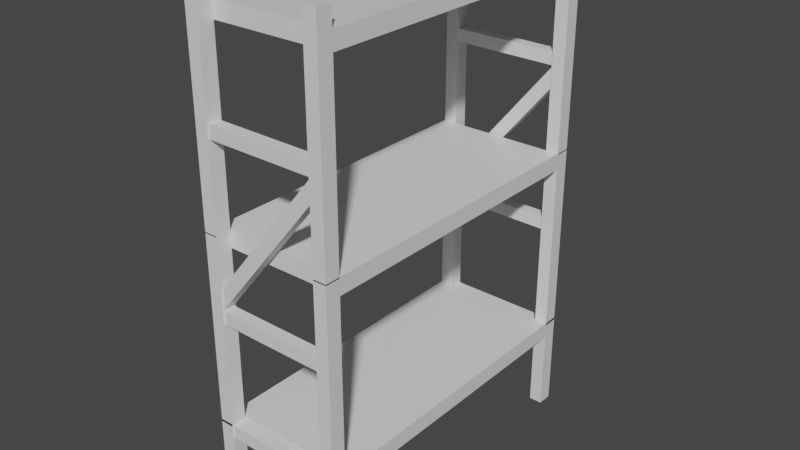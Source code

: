 # Source: Armario.blend  (saved by Blender 3.2.14; exported with 4.5.12 LTS)
import bpy
from mathutils import Matrix  # noqa: F401  (used for matrix-valued properties, if any)

bpy.ops.wm.read_factory_settings(use_empty=True)
scene = bpy.context.scene
scene.name = 'Scene'

# ---- collections
col_collection = bpy.data.collections.new('Collection'); scene.collection.children.link(col_collection)
col_caixa = bpy.data.collections.new('Caixa'); scene.collection.children.link(col_caixa)
col_balde = bpy.data.collections.new('Balde'); scene.collection.children.link(col_balde)

# ---- materials (node trees are filled in below, after node groups)
mat_armario = bpy.data.materials.new('Armario')
mat_armario.alpha_threshold = 0.0
mat_armario.use_transparent_shadow = False
mat_armario.line_color = (0.0, 0.0, 0.0, 1.0)

# ---- material node trees
mat_armario.use_nodes = True; mat_armario.node_tree.nodes.clear()
_N = mat_armario.node_tree.nodes; _L = mat_armario.node_tree.links
n0 = _N.new('ShaderNodeOutputMaterial'); n0.name = 'Material Output'; n0.location = (300, 300)
n1 = _N.new('ShaderNodeBsdfPrincipled'); n1.name = 'Principled BSDF'; n1.location = (10, 300)
n1.distribution = 'GGX'
n1.subsurface_method = 'RANDOM_WALK_SKIN'
n1.inputs[2].default_value = 0.4
n1.inputs[3].default_value = 1.45
n1.inputs[27].default_value = (0.0, 0.0, 0.0, 1.0)
n1.inputs[28].default_value = 1.0
_L.new(n1.outputs[0], n0.inputs[0])
n0.is_active_output = True

# ---- world
world_world = bpy.data.worlds.new('World'); scene.world = world_world
world_world.use_nodes = True; world_world.node_tree.nodes.clear()
_N = world_world.node_tree.nodes; _L = world_world.node_tree.links
n0 = _N.new('ShaderNodeOutputWorld'); n0.name = 'World Output'; n0.location = (300, 300)
n1 = _N.new('ShaderNodeBackground'); n1.name = 'Background'; n1.location = (10, 300)
n1.inputs[0].default_value = (0.05088, 0.05088, 0.05088, 1.0)
_L.new(n1.outputs[0], n0.inputs[0])
n0.is_active_output = True
world_world.color = (0.05088, 0.05088, 0.05088)
world_world.use_sun_shadow = False
world_world.sun_shadow_jitter_overblur = 0.0

# ---- meshes
me_cube = bpy.data.meshes.new('Cube')
me_cube.from_pydata([(11.32, 28.14, -26.85), (11.32, 28.14, -29.64), (-11.31, 28.14, -26.85), (-11.31, 28.14, -29.64), (-11.31, 25.59, -29.64), (11.32, 25.59, -26.85), (-11.31, 25.59, -26.85), (11.32, 25.59, -29.64), (9.089, 28.14, -29.64), (-9.072, 28.14, -29.64), (-9.072, 28.14, -26.85), (9.089, 28.14, -26.85), (9.089, 25.59, -29.64), (-9.072, 25.59, -29.64), (-9.072, 25.59, -26.85), (9.089, 25.59, -26.85), (-9.072, 28.14, -43.47), (-11.31, 28.14, -43.47), (11.32, 25.59, -43.47), (11.32, 28.14, -43.47), (-11.31, 25.59, -43.47), (-9.072, 25.59, -43.47), (9.089, 28.14, -43.47), (9.089, 25.59, -43.47), (11.32, 28.14, 4.78), (11.32, 28.14, 1.99), (-11.31, 28.14, 4.78), (-11.31, 28.14, 1.99), (-11.31, 25.59, 1.99), (11.32, 25.59, 4.78), (-11.31, 25.59, 4.78), (11.32, 25.59, 1.99), (9.089, 28.14, 1.99), (-9.072, 28.14, 1.99), (-9.072, 28.14, 4.78), (9.089, 28.14, 4.78), (9.089, 25.59, 1.99), (-9.072, 25.59, 1.99), (-9.072, 25.59, 4.78), (9.089, 25.59, 4.78), (-9.072, 28.14, -11.83), (-11.31, 28.14, -11.83), (11.32, 25.59, -11.83), (11.32, 28.14, -11.83), (-11.31, 25.59, -11.83), (-9.072, 25.59, -11.83), (9.089, 28.14, -11.83), (9.089, 25.59, -11.83), (11.32, 28.14, 37.33), (11.32, 28.14, 34.54), (-11.31, 28.14, 37.33), (-11.31, 28.14, 34.54), (-11.31, 25.59, 34.54), (11.32, 25.59, 37.33), (-11.31, 25.59, 37.33), (11.32, 25.59, 34.54), (9.089, 28.14, 34.54), (-9.072, 28.14, 34.54), (-9.072, 28.14, 37.33), (9.089, 28.14, 37.33), (9.089, 25.59, 34.54), (-9.072, 25.59, 34.54), (-9.072, 25.59, 37.33), (9.089, 25.59, 37.33), (-9.072, 28.14, 20.72), (-11.31, 28.14, 20.72), (11.32, 25.59, 20.72), (11.32, 28.14, 20.72), (-11.31, 25.59, 20.72), (-9.072, 25.59, 20.72), (9.089, 28.14, 20.72), (9.089, 25.59, 20.72), (-9.072, 28.14, 4.601), (-11.31, 28.14, 4.601), (11.32, 25.59, 4.601), (11.32, 28.14, 4.601), (-11.31, 25.59, 4.601), (-9.072, 25.59, 4.601), (9.089, 28.14, 4.601), (9.089, 25.59, 4.601), (-9.072, 28.14, -27.25), (-11.31, 28.14, -27.25), (11.32, 25.59, -27.25), (11.32, 28.14, -27.25), (-11.31, 25.59, -27.25), (-9.072, 25.59, -27.25), (9.089, 28.14, -27.25), (9.089, 25.59, -27.25), (10.79, 27.9, 17.46), (10.79, 25.94, 17.46), (9.776, 27.9, 19.64), (9.776, 25.94, 19.64), (-9.836, 25.94, -7.976), (-9.836, 27.9, -7.976), (-10.85, 27.9, -5.8), (-10.85, 25.94, -5.8), (-11.31, -4.005e-05, 1.99), (11.32, -4.005e-05, 4.78), (-11.31, -4.005e-05, 4.78), (11.32, -4.005e-05, 1.99), (9.089, -4.005e-05, 4.78), (-9.072, -4.005e-05, 4.78), (-9.072, -4.005e-05, 1.99), (9.089, -4.005e-05, 1.99), (-11.31, -4.005e-05, 34.54), (11.32, -4.005e-05, 37.33), (-11.31, -4.005e-05, 37.33), (11.32, -4.005e-05, 34.54), (9.089, -4.005e-05, 37.33), (-9.072, -4.005e-05, 37.33), (-9.072, -4.005e-05, 34.54), (9.089, -4.005e-05, 34.54), (-11.31, -4.005e-05, -29.64), (11.32, -4.005e-05, -26.85), (-11.31, -4.005e-05, -26.85), (11.32, -4.005e-05, -29.64), (9.089, -4.005e-05, -26.85), (-9.072, -4.005e-05, -26.85), (-9.072, -4.005e-05, -29.64), (9.089, -4.005e-05, -29.64), (10.79, 27.9, 18.88), (10.79, 25.94, 18.88), (9.776, 27.9, 21.05), (9.776, 25.94, 21.05), (-9.836, 25.94, 19.02), (-9.836, 27.9, 19.02), (-10.85, 27.9, 21.2), (-10.85, 25.94, 21.2), (10.79, 27.9, -9.518), (10.79, 25.94, -9.518), (9.776, 27.9, -7.342), (9.776, 25.94, -7.342), (-9.836, 25.94, -9.371), (-9.836, 27.9, -9.371), (-10.85, 27.9, -7.195), (-10.85, 25.94, -7.195), (-11.31, 25.59, 40.42), (-11.31, 28.14, 40.42), (9.089, 28.14, 40.42), (11.32, 28.14, 40.42), (11.32, 25.59, 40.42), (9.089, 25.59, 40.42), (-9.072, 28.14, 40.42), (-9.072, 25.59, 40.42), (10.79, 27.9, -29.54), (10.79, 25.94, -29.54), (9.776, 27.9, -27.36), (9.776, 25.94, -27.36), (-9.836, 25.94, -29.39), (-9.836, 27.9, -29.39), (-10.85, 27.9, -27.22), (-10.85, 25.94, -27.22), (11.32, -28.14, -26.85), (11.32, -28.14, -29.64), (-11.31, -28.14, -26.85), (-11.31, -28.14, -29.64), (-11.31, -25.59, -29.64), (11.32, -25.59, -26.85), (-11.31, -25.59, -26.85), (11.32, -25.59, -29.64), (9.089, -28.14, -29.64), (-9.072, -28.14, -29.64), (-9.072, -28.14, -26.85), (9.089, -28.14, -26.85), (9.089, -25.59, -29.64), (-9.072, -25.59, -29.64), (-9.072, -25.59, -26.85), (9.089, -25.59, -26.85), (-9.072, -28.14, -43.47), (-11.31, -28.14, -43.47), (11.32, -25.59, -43.47), (11.32, -28.14, -43.47), (-11.31, -25.59, -43.47), (-9.072, -25.59, -43.47), (9.089, -28.14, -43.47), (9.089, -25.59, -43.47), (11.32, -28.14, 4.78), (11.32, -28.14, 1.99), (-11.31, -28.14, 4.78), (-11.31, -28.14, 1.99), (-11.31, -25.59, 1.99), (11.32, -25.59, 4.78), (-11.31, -25.59, 4.78), (11.32, -25.59, 1.99), (9.089, -28.14, 1.99), (-9.072, -28.14, 1.99), (-9.072, -28.14, 4.78), (9.089, -28.14, 4.78), (9.089, -25.59, 1.99), (-9.072, -25.59, 1.99), (-9.072, -25.59, 4.78), (9.089, -25.59, 4.78), (-9.072, -28.14, -11.83), (-11.31, -28.14, -11.83), (11.32, -25.59, -11.83), (11.32, -28.14, -11.83), (-11.31, -25.59, -11.83), (-9.072, -25.59, -11.83), (9.089, -28.14, -11.83), (9.089, -25.59, -11.83), (11.32, -28.14, 37.33), (11.32, -28.14, 34.54), (-11.31, -28.14, 37.33), (-11.31, -28.14, 34.54), (-11.31, -25.59, 34.54), (11.32, -25.59, 37.33), (-11.31, -25.59, 37.33), (11.32, -25.59, 34.54), (9.089, -28.14, 34.54), (-9.072, -28.14, 34.54), (-9.072, -28.14, 37.33), (9.089, -28.14, 37.33), (9.089, -25.59, 34.54), (-9.072, -25.59, 34.54), (-9.072, -25.59, 37.33), (9.089, -25.59, 37.33), (-9.072, -28.14, 20.72), (-11.31, -28.14, 20.72), (11.32, -25.59, 20.72), (11.32, -28.14, 20.72), (-11.31, -25.59, 20.72), (-9.072, -25.59, 20.72), (9.089, -28.14, 20.72), (9.089, -25.59, 20.72), (-9.072, -28.14, 4.601), (-11.31, -28.14, 4.601), (11.32, -25.59, 4.601), (11.32, -28.14, 4.601), (-11.31, -25.59, 4.601), (-9.072, -25.59, 4.601), (9.089, -28.14, 4.601), (9.089, -25.59, 4.601), (-9.072, -28.14, -27.25), (-11.31, -28.14, -27.25), (11.32, -25.59, -27.25), (11.32, -28.14, -27.25), (-11.31, -25.59, -27.25), (-9.072, -25.59, -27.25), (9.089, -28.14, -27.25), (9.089, -25.59, -27.25), (10.79, -27.9, 17.46), (10.79, -25.94, 17.46), (9.776, -27.9, 19.64), (9.776, -25.94, 19.64), (-9.836, -25.94, -7.976), (-9.836, -27.9, -7.976), (-10.85, -27.9, -5.8), (-10.85, -25.94, -5.8), (10.79, -27.9, 18.88), (10.79, -25.94, 18.88), (9.776, -27.9, 21.05), (9.776, -25.94, 21.05), (-9.836, -25.94, 19.02), (-9.836, -27.9, 19.02), (-10.85, -27.9, 21.2), (-10.85, -25.94, 21.2), (10.79, -27.9, -9.518), (10.79, -25.94, -9.518), (9.776, -27.9, -7.342), (9.776, -25.94, -7.342), (-9.836, -25.94, -9.371), (-9.836, -27.9, -9.371), (-10.85, -27.9, -7.195), (-10.85, -25.94, -7.195), (-11.31, -25.59, 40.42), (-11.31, -28.14, 40.42), (9.089, -28.14, 40.42), (11.32, -28.14, 40.42), (11.32, -25.59, 40.42), (9.089, -25.59, 40.42), (-9.072, -28.14, 40.42), (-9.072, -25.59, 40.42), (10.79, -27.9, -29.54), (10.79, -25.94, -29.54), (9.776, -27.9, -27.36), (9.776, -25.94, -27.36), (-9.836, -25.94, -29.39), (-9.836, -27.9, -29.39), (-10.85, -27.9, -27.22), (-10.85, -25.94, -27.22)], [], [(4, 6, 2, 3), (4, 3, 17, 20), (8, 11, 0, 1), (1, 0, 5, 7), (1, 7, 18, 19), (112, 114, 6, 4), (10, 2, 6, 14), (0, 11, 15, 5), (12, 13, 85, 14, 15), (85, 13, 9, 80), (3, 2, 10, 9), (86, 8, 12, 7, 87), (22, 19, 18, 23), (17, 16, 21, 20), (9, 13, 21, 16), (8, 1, 19, 22), (7, 12, 23, 18), (12, 8, 22, 23), (13, 4, 20, 21), (3, 9, 16, 17), (28, 30, 26, 27), (28, 27, 41, 44), (32, 35, 24, 25), (25, 24, 29, 31), (25, 31, 42, 43), (96, 98, 30, 28), (34, 26, 30, 38), (24, 35, 39, 29), (79, 36, 37, 77, 38, 39), (77, 37, 33, 72), (27, 26, 34, 33), (36, 79, 78, 32), (44, 41, 81, 84), (43, 42, 82, 83), (42, 47, 87, 82), (33, 37, 45, 40), (32, 25, 43, 46), (31, 36, 47, 42), (36, 32, 46, 47), (37, 28, 44, 45), (27, 33, 40, 41), (52, 54, 50, 51), (52, 51, 65, 68), (56, 59, 48, 49), (49, 48, 53, 55), (49, 55, 66, 67), (104, 106, 54, 52), (54, 62, 143, 136), (59, 63, 141, 138), (51, 50, 58, 57), (57, 61, 69, 64), (56, 49, 67, 70), (55, 60, 71, 66), (60, 56, 70, 71), (61, 52, 68, 69), (51, 57, 64, 65), (78, 75, 74, 79), (73, 72, 77, 76), (70, 67, 75, 78), (65, 64, 72, 73), (66, 71, 79, 74), (67, 66, 74, 75), (68, 65, 73, 76), (64, 69, 77, 72), (71, 70, 78, 79), (69, 68, 76, 77), (86, 83, 82, 87), (81, 80, 85, 84), (40, 45, 85, 80), (47, 46, 86, 87), (45, 44, 84, 85), (46, 43, 83, 86), (41, 40, 80, 81), (88, 89, 92, 93), (90, 88, 93, 94), (89, 91, 95, 92), (91, 90, 94, 95), (89, 88, 90, 91), (92, 95, 94, 93), (37, 36, 103, 102), (28, 37, 102, 96), (39, 38, 101, 100), (29, 39, 100, 97), (38, 30, 98, 101), (36, 31, 99, 103), (31, 29, 97, 99), (61, 60, 111, 110), (52, 61, 110, 104), (63, 62, 109, 108), (53, 63, 108, 105), (62, 54, 106, 109), (60, 55, 107, 111), (55, 53, 105, 107), (13, 12, 119, 118), (4, 13, 118, 112), (15, 14, 117, 116), (5, 15, 116, 113), (14, 6, 114, 117), (12, 7, 115, 119), (7, 5, 113, 115), (63, 59, 56, 60), (62, 61, 57, 58), (60, 61, 62, 63), (120, 121, 124, 125), (122, 120, 125, 126), (121, 123, 127, 124), (123, 122, 126, 127), (121, 120, 122, 123), (124, 127, 126, 125), (128, 129, 132, 133), (130, 128, 133, 134), (129, 131, 135, 132), (131, 130, 134, 135), (129, 128, 130, 131), (132, 135, 134, 133), (142, 137, 136, 143), (139, 138, 141, 140), (53, 48, 139, 140), (50, 54, 136, 137), (62, 58, 142, 143), (58, 50, 137, 142), (48, 59, 138, 139), (63, 53, 140, 141), (144, 145, 148, 149), (146, 144, 149, 150), (145, 147, 151, 148), (147, 146, 150, 151), (145, 144, 146, 147), (148, 151, 150, 149), (156, 155, 154, 158), (156, 172, 169, 155), (160, 153, 152, 163), (153, 159, 157, 152), (153, 171, 170, 159), (112, 156, 158, 114), (162, 166, 158, 154), (152, 157, 167, 163), (164, 167, 166, 237, 165), (237, 232, 161, 165), (155, 161, 162, 154), (238, 239, 159, 164, 160), (174, 175, 170, 171), (169, 172, 173, 168), (161, 168, 173, 165), (160, 174, 171, 153), (159, 170, 175, 164), (164, 175, 174, 160), (165, 173, 172, 156), (155, 169, 168, 161), (180, 179, 178, 182), (180, 196, 193, 179), (184, 177, 176, 187), (177, 183, 181, 176), (177, 195, 194, 183), (96, 180, 182, 98), (186, 190, 182, 178), (176, 181, 191, 187), (231, 191, 190, 229, 189, 188), (229, 224, 185, 189), (179, 185, 186, 178), (188, 184, 230, 231), (196, 236, 233, 193), (195, 235, 234, 194), (194, 234, 239, 199), (185, 192, 197, 189), (184, 198, 195, 177), (183, 194, 199, 188), (188, 199, 198, 184), (189, 197, 196, 180), (179, 193, 192, 185), (204, 203, 202, 206), (204, 220, 217, 203), (208, 201, 200, 211), (201, 207, 205, 200), (201, 219, 218, 207), (104, 204, 206, 106), (206, 264, 271, 214), (211, 266, 269, 215), (203, 209, 210, 202), (209, 216, 221, 213), (208, 222, 219, 201), (207, 218, 223, 212), (212, 223, 222, 208), (213, 221, 220, 204), (203, 217, 216, 209), (230, 231, 226, 227), (225, 228, 229, 224), (222, 230, 227, 219), (217, 225, 224, 216), (218, 226, 231, 223), (219, 227, 226, 218), (220, 228, 225, 217), (216, 224, 229, 221), (223, 231, 230, 222), (221, 229, 228, 220), (238, 239, 234, 235), (233, 236, 237, 232), (192, 232, 237, 197), (199, 239, 238, 198), (197, 237, 236, 196), (198, 238, 235, 195), (193, 233, 232, 192), (240, 245, 244, 241), (242, 246, 245, 240), (241, 244, 247, 243), (243, 247, 246, 242), (241, 243, 242, 240), (244, 245, 246, 247), (189, 102, 103, 188), (180, 96, 102, 189), (191, 100, 101, 190), (181, 97, 100, 191), (190, 101, 98, 182), (188, 103, 99, 183), (183, 99, 97, 181), (213, 110, 111, 212), (204, 104, 110, 213), (215, 108, 109, 214), (205, 105, 108, 215), (214, 109, 106, 206), (212, 111, 107, 207), (207, 107, 105, 205), (165, 118, 119, 164), (156, 112, 118, 165), (167, 116, 117, 166), (157, 113, 116, 167), (166, 117, 114, 158), (164, 119, 115, 159), (159, 115, 113, 157), (215, 212, 208, 211), (214, 210, 209, 213), (212, 215, 214, 213), (248, 253, 252, 249), (250, 254, 253, 248), (249, 252, 255, 251), (251, 255, 254, 250), (249, 251, 250, 248), (252, 253, 254, 255), (256, 261, 260, 257), (258, 262, 261, 256), (257, 260, 263, 259), (259, 263, 262, 258), (257, 259, 258, 256), (260, 261, 262, 263), (270, 271, 264, 265), (267, 268, 269, 266), (205, 268, 267, 200), (202, 265, 264, 206), (214, 271, 270, 210), (210, 270, 265, 202), (200, 267, 266, 211), (215, 269, 268, 205), (272, 277, 276, 273), (274, 278, 277, 272), (273, 276, 279, 275), (275, 279, 278, 274), (273, 275, 274, 272), (276, 277, 278, 279)])
_uv = me_cube.uv_layers.new(name='UVMap')
_uv.uv.foreach_set('vector', [0.9134, 0.01605, 0.8959, 0.01605, 0.8959, 0.0, 0.9134, 0.0, 0.9134, 0.01605, 0.9134, 0.0, 1.0, 0.0, 1.0, 0.01605, 0.4202, 0.794, 0.4202, 0.8115, 0.4061, 0.8115, 0.4061, 0.794, 0.8093, 0.3536, 0.7918, 0.3536, 0.7918, 0.3375, 0.8093, 0.3375, 0.8093, 0.3536, 0.8093, 0.3375, 0.8959, 0.3375, 0.8959, 0.3536, 0.9134, 0.1768, 0.8959, 0.1768, 0.8959, 0.01605, 0.9134, 0.01605, 0.2147, 0.7071, 0.2007, 0.7071, 0.2007, 0.6911, 0.2147, 0.6911, 0.3428, 0.7071, 0.3288, 0.7071, 0.3288, 0.6911, 0.3428, 0.6911, 0.05257, 0.7071, 0.05257, 0.8212, 0.03751, 0.8212, 0.03505, 0.8212, 0.03505, 0.7071, 0.9275, 0.4552, 0.9275, 0.4402, 0.9435, 0.4402, 0.9435, 0.4552, 0.4483, 0.794, 0.4483, 0.8115, 0.4342, 0.8115, 0.4342, 0.794, 0.9596, 0.4552, 0.9596, 0.4402, 0.9756, 0.4402, 0.9756, 0.4392, 0.9756, 0.4552, 0.7339, 0.3215, 0.7479, 0.3215, 0.7479, 0.3375, 0.7339, 0.3375, 0.762, 0.3215, 0.776, 0.3215, 0.776, 0.3375, 0.762, 0.3375, 0.9435, 0.4402, 0.9275, 0.4402, 0.9275, 0.3536, 0.9435, 0.3536, 0.4202, 0.794, 0.4061, 0.794, 0.4061, 0.7071, 0.4202, 0.7071, 0.4763, 0.794, 0.4623, 0.794, 0.4623, 0.7071, 0.4763, 0.7071, 0.9756, 0.4402, 0.9596, 0.4402, 0.9596, 0.3536, 0.9756, 0.3536, 0.8544, 0.7619, 0.8403, 0.7619, 0.8403, 0.675, 0.8544, 0.675, 0.4483, 0.794, 0.4342, 0.794, 0.4342, 0.7071, 0.4483, 0.7071, 0.01748, 0.3696, 0.0, 0.3696, 0.0, 0.3536, 0.01748, 0.3536, 0.01748, 0.3696, 0.01748, 0.3536, 0.1041, 0.3536, 0.1041, 0.3696, 0.6094, 0.8587, 0.6094, 0.8762, 0.5954, 0.8762, 0.5954, 0.8587, 0.4664, 0.3536, 0.4489, 0.3536, 0.4489, 0.3375, 0.4664, 0.3375, 0.4664, 0.3536, 0.4664, 0.3375, 0.5531, 0.3375, 0.5531, 0.3536, 0.01748, 0.5303, 0.0, 0.5303, 0.0, 0.3696, 0.01748, 0.3696, 0.3569, 0.7071, 0.3428, 0.7071, 0.3428, 0.6911, 0.3569, 0.6911, 0.485, 0.7071, 0.471, 0.7071, 0.471, 0.6911, 0.485, 0.6911, 0.001124, 0.7071, 0.01752, 0.7071, 0.01752, 0.8212, 0.001124, 0.8212, 0.0, 0.8212, 0.0, 0.7071, 0.9275, 0.6548, 0.9275, 0.6384, 0.9435, 0.6384, 0.9435, 0.6548, 0.6515, 0.8587, 0.6515, 0.8762, 0.6375, 0.8762, 0.6375, 0.8587, 0.9756, 0.6384, 0.9756, 0.6548, 0.9596, 0.6548, 0.9596, 0.6384, 0.1041, 0.3696, 0.1041, 0.3536, 0.2007, 0.3536, 0.2007, 0.3696, 0.5531, 0.3536, 0.5531, 0.3375, 0.6496, 0.3375, 0.6496, 0.3536, 0.7357, 0.7719, 0.7217, 0.7719, 0.7217, 0.675, 0.7357, 0.675, 0.9435, 0.6384, 0.9275, 0.6384, 0.9275, 0.5518, 0.9435, 0.5518, 0.6094, 0.8587, 0.5954, 0.8587, 0.5954, 0.7719, 0.6094, 0.7719, 0.7357, 0.8587, 0.7217, 0.8587, 0.7217, 0.7719, 0.7357, 0.7719, 0.9756, 0.6384, 0.9596, 0.6384, 0.9596, 0.5518, 0.9756, 0.5518, 0.7498, 0.8587, 0.7357, 0.8587, 0.7357, 0.7719, 0.7498, 0.7719, 0.6515, 0.8587, 0.6375, 0.8587, 0.6375, 0.7719, 0.6515, 0.7719, 0.2613, 0.01605, 0.2439, 0.01605, 0.2439, 0.0, 0.2613, 0.0, 0.2613, 0.01605, 0.2613, 0.0, 0.348, 0.0, 0.348, 0.01605, 0.5131, 0.8631, 0.5131, 0.8806, 0.499, 0.8806, 0.499, 0.8631, 0.03686, 0.3536, 0.01938, 0.3536, 0.01938, 0.3375, 0.03686, 0.3375, 0.03686, 0.3536, 0.03686, 0.3375, 0.1235, 0.3375, 0.1235, 0.3536, 0.2613, 0.1768, 0.2439, 0.1768, 0.2439, 0.01605, 0.2613, 0.01605, 0.6777, 0.3215, 0.6918, 0.3215, 0.6918, 0.3409, 0.6777, 0.3409, 0.9596, 0.8599, 0.9756, 0.8599, 0.9756, 0.8793, 0.9596, 0.8793, 0.5271, 0.8631, 0.5271, 0.8806, 0.5131, 0.8806, 0.5131, 0.8631, 0.9435, 0.8424, 0.9275, 0.8424, 0.9275, 0.7558, 0.9435, 0.7558, 0.5131, 0.8631, 0.499, 0.8631, 0.499, 0.7763, 0.5131, 0.7763, 0.6655, 0.8631, 0.6515, 0.8631, 0.6515, 0.7763, 0.6655, 0.7763, 0.9756, 0.8424, 0.9596, 0.8424, 0.9596, 0.7558, 0.9756, 0.7558, 0.6936, 0.8631, 0.6796, 0.8631, 0.6796, 0.7763, 0.6936, 0.7763, 0.5271, 0.8631, 0.5131, 0.8631, 0.5131, 0.7763, 0.5271, 0.7763, 0.7198, 0.3375, 0.7339, 0.3375, 0.7339, 0.3536, 0.7198, 0.3536, 0.762, 0.3375, 0.776, 0.3375, 0.776, 0.3536, 0.762, 0.3536, 0.5131, 0.7763, 0.499, 0.7763, 0.499, 0.675, 0.5131, 0.675, 0.5271, 0.7763, 0.5131, 0.7763, 0.5131, 0.675, 0.5271, 0.675, 0.6655, 0.7763, 0.6515, 0.7763, 0.6515, 0.675, 0.6655, 0.675, 0.1235, 0.3536, 0.1235, 0.3375, 0.2245, 0.3375, 0.2245, 0.3536, 0.348, 0.01605, 0.348, 0.0, 0.4489, 0.0, 0.4489, 0.01605, 0.9435, 0.7558, 0.9275, 0.7558, 0.9275, 0.6548, 0.9435, 0.6548, 0.9756, 0.7558, 0.9596, 0.7558, 0.9596, 0.6548, 0.9756, 0.6548, 0.6936, 0.7763, 0.6796, 0.7763, 0.6796, 0.675, 0.6936, 0.675, 0.7339, 0.3375, 0.7479, 0.3375, 0.7479, 0.3536, 0.7339, 0.3536, 0.4483, 0.81, 0.4623, 0.81, 0.4623, 0.8261, 0.4483, 0.8261, 0.9435, 0.5518, 0.9275, 0.5518, 0.9275, 0.4552, 0.9435, 0.4552, 0.9756, 0.5518, 0.9596, 0.5518, 0.9596, 0.4552, 0.9756, 0.4552, 0.7498, 0.7719, 0.7357, 0.7719, 0.7357, 0.675, 0.7498, 0.675, 0.6094, 0.7719, 0.5954, 0.7719, 0.5954, 0.675, 0.6094, 0.675, 0.6515, 0.7719, 0.6375, 0.7719, 0.6375, 0.675, 0.6515, 0.675, 0.7885, 0.8256, 0.7761, 0.8256, 0.7761, 0.675, 0.7885, 0.675, 0.5954, 0.8874, 0.5818, 0.8807, 0.5818, 0.675, 0.5954, 0.6816, 0.5547, 0.6816, 0.5683, 0.675, 0.5683, 0.8807, 0.5547, 0.8874, 0.8131, 0.8396, 0.8008, 0.8396, 0.8008, 0.6891, 0.8131, 0.6891, 0.7761, 0.8256, 0.7885, 0.8256, 0.7885, 0.8397, 0.7761, 0.8397, 0.8131, 0.675, 0.8131, 0.6891, 0.8008, 0.6891, 0.8008, 0.675, 0.7833, 0.3536, 0.8974, 0.3536, 0.8974, 0.5143, 0.7833, 0.5143, 0.7693, 0.3536, 0.7833, 0.3536, 0.7833, 0.5143, 0.7693, 0.5143, 0.471, 0.6911, 0.3569, 0.6911, 0.3569, 0.5303, 0.471, 0.5303, 0.485, 0.6911, 0.471, 0.6911, 0.471, 0.5303, 0.485, 0.5303, 0.3569, 0.6911, 0.3428, 0.6911, 0.3428, 0.5303, 0.3569, 0.5303, 0.8974, 0.3536, 0.9114, 0.3536, 0.9114, 0.5143, 0.8974, 0.5143, 0.4664, 0.3375, 0.4489, 0.3375, 0.4489, 0.1768, 0.4664, 0.1768, 0.6637, 0.0, 0.7778, 0.0, 0.7778, 0.1607, 0.6637, 0.1607, 0.6496, 0.0, 0.6637, 0.0, 0.6637, 0.1607, 0.6496, 0.1607, 0.6131, 0.675, 0.499, 0.675, 0.499, 0.5143, 0.6131, 0.5143, 0.6271, 0.675, 0.6131, 0.675, 0.6131, 0.5143, 0.6271, 0.5143, 0.499, 0.675, 0.485, 0.675, 0.485, 0.5143, 0.499, 0.5143, 0.7778, 0.0, 0.7918, 0.0, 0.7918, 0.1607, 0.7778, 0.1607, 0.03686, 0.3375, 0.01938, 0.3375, 0.01938, 0.1768, 0.03686, 0.1768, 0.6412, 0.3536, 0.7553, 0.3536, 0.7553, 0.5143, 0.6412, 0.5143, 0.6271, 0.3536, 0.6412, 0.3536, 0.6412, 0.5143, 0.6271, 0.5143, 0.3288, 0.6911, 0.2147, 0.6911, 0.2147, 0.5303, 0.3288, 0.5303, 0.3428, 0.6911, 0.3288, 0.6911, 0.3288, 0.5303, 0.3428, 0.5303, 0.2147, 0.6911, 0.2007, 0.6911, 0.2007, 0.5303, 0.2147, 0.5303, 0.7553, 0.3536, 0.7693, 0.3536, 0.7693, 0.5143, 0.7553, 0.5143, 0.8093, 0.3375, 0.7918, 0.3375, 0.7918, 0.1768, 0.8093, 0.1768, 0.9756, 0.8599, 0.9596, 0.8599, 0.9596, 0.8424, 0.9756, 0.8424, 0.9275, 0.8599, 0.9275, 0.8424, 0.9435, 0.8424, 0.9435, 0.8599, 0.08762, 0.7071, 0.08762, 0.8212, 0.0701, 0.8212, 0.0701, 0.7071, 0.2539, 0.7071, 0.2662, 0.7071, 0.2662, 0.8367, 0.2539, 0.8367, 0.1869, 0.8367, 0.1733, 0.8432, 0.1733, 0.7136, 0.1869, 0.7071, 0.2279, 0.7071, 0.2416, 0.7136, 0.2416, 0.8432, 0.2279, 0.8367, 0.3428, 0.7071, 0.3552, 0.7071, 0.3552, 0.8367, 0.3428, 0.8367, 0.07389, 0.8212, 0.0862, 0.8212, 0.0862, 0.8353, 0.07389, 0.8353, 0.8254, 0.8111, 0.8254, 0.8251, 0.8131, 0.8251, 0.8131, 0.8111, 0.3031, 0.7071, 0.3154, 0.7071, 0.3154, 0.8367, 0.3031, 0.8367, 0.8267, 0.8046, 0.8131, 0.8111, 0.8131, 0.6815, 0.8267, 0.675, 0.8267, 0.675, 0.8403, 0.6815, 0.8403, 0.8111, 0.8267, 0.8046, 0.3798, 0.7071, 0.3921, 0.7071, 0.3921, 0.8367, 0.3798, 0.8367, 0.04926, 0.8212, 0.06157, 0.8212, 0.06157, 0.8353, 0.04926, 0.8353, 0.4308, 0.8115, 0.4308, 0.8256, 0.4185, 0.8256, 0.4185, 0.8115, 0.4623, 0.81, 0.4483, 0.81, 0.4483, 0.794, 0.4623, 0.794, 0.762, 0.3375, 0.7479, 0.3375, 0.7479, 0.3215, 0.762, 0.3215, 0.01938, 0.3375, 0.01938, 0.3536, 0.0, 0.3536, 0.0, 0.3375, 0.2439, 0.0, 0.2439, 0.01605, 0.2245, 0.01605, 0.2245, 0.0, 0.9275, 0.8599, 0.9435, 0.8599, 0.9435, 0.8793, 0.9275, 0.8793, 0.5131, 0.8806, 0.5271, 0.8806, 0.5271, 0.9, 0.5131, 0.9, 0.499, 0.8806, 0.5131, 0.8806, 0.5131, 0.9, 0.499, 0.9, 0.6496, 0.3215, 0.6637, 0.3215, 0.6637, 0.3409, 0.6496, 0.3409, 0.2908, 0.7071, 0.3031, 0.7071, 0.3031, 0.8367, 0.2908, 0.8367, 0.146, 0.8367, 0.1324, 0.8432, 0.1324, 0.7136, 0.146, 0.7071, 0.2007, 0.7071, 0.2143, 0.7136, 0.2143, 0.8432, 0.2007, 0.8367, 0.2785, 0.7071, 0.2908, 0.7071, 0.2908, 0.8367, 0.2785, 0.8367, 0.01231, 0.8212, 0.02463, 0.8212, 0.02463, 0.8353, 0.01231, 0.8353, 0.4044, 0.8115, 0.4044, 0.8256, 0.3921, 0.8256, 0.3921, 0.8115, 0.9134, 0.3375, 0.9134, 0.3536, 0.8959, 0.3536, 0.8959, 0.3375, 0.9134, 0.3375, 1.0, 0.3375, 1.0, 0.3536, 0.9134, 0.3536, 0.3921, 0.794, 0.4061, 0.794, 0.4061, 0.8115, 0.3921, 0.8115, 0.8093, 0.0, 0.8093, 0.01605, 0.7918, 0.01605, 0.7918, 0.0, 0.8093, 0.0, 0.8959, 0.0, 0.8959, 0.01605, 0.8093, 0.01605, 0.9134, 0.1768, 0.9134, 0.3375, 0.8959, 0.3375, 0.8959, 0.1768, 0.2147, 0.3536, 0.2147, 0.3696, 0.2007, 0.3696, 0.2007, 0.3536, 0.3428, 0.3536, 0.3428, 0.3696, 0.3288, 0.3696, 0.3288, 0.3536, 0.0701, 0.8212, 0.05257, 0.8212, 0.05257, 0.7071, 0.05503, 0.7071, 0.0701, 0.7071, 0.9275, 0.4552, 0.9114, 0.4552, 0.9114, 0.4402, 0.9275, 0.4402, 0.4202, 0.794, 0.4342, 0.794, 0.4342, 0.8115, 0.4202, 0.8115, 0.9596, 0.4552, 0.9435, 0.4552, 0.9435, 0.4392, 0.9435, 0.4402, 0.9596, 0.4402, 0.7198, 0.3375, 0.7198, 0.3215, 0.7339, 0.3215, 0.7339, 0.3375, 0.776, 0.3536, 0.776, 0.3375, 0.79, 0.3375, 0.79, 0.3536, 0.9114, 0.4402, 0.9114, 0.3536, 0.9275, 0.3536, 0.9275, 0.4402, 0.3921, 0.794, 0.3921, 0.7071, 0.4061, 0.7071, 0.4061, 0.794, 0.4483, 0.794, 0.4483, 0.7071, 0.4623, 0.7071, 0.4623, 0.794, 0.9435, 0.4402, 0.9435, 0.3536, 0.9596, 0.3536, 0.9596, 0.4402, 0.8403, 0.8487, 0.8403, 0.7619, 0.8544, 0.7619, 0.8544, 0.8487, 0.4202, 0.794, 0.4202, 0.7071, 0.4342, 0.7071, 0.4342, 0.794, 0.01748, 0.6911, 0.01748, 0.7071, 0.0, 0.7071, 0.0, 0.6911, 0.01748, 0.6911, 0.1041, 0.6911, 0.1041, 0.7071, 0.01748, 0.7071, 0.6094, 0.8587, 0.6234, 0.8587, 0.6234, 0.8762, 0.6094, 0.8762, 0.4664, 0.0, 0.4664, 0.01605, 0.4489, 0.01605, 0.4489, 0.0, 0.4664, 0.0, 0.5531, 0.0, 0.5531, 0.01605, 0.4664, 0.01605, 0.01748, 0.5303, 0.01748, 0.6911, 0.0, 0.6911, 0.0, 0.5303, 0.3569, 0.3536, 0.3569, 0.3696, 0.3428, 0.3696, 0.3428, 0.3536, 0.485, 0.3536, 0.485, 0.3696, 0.471, 0.3696, 0.471, 0.3536, 0.01865, 0.8212, 0.01752, 0.8212, 0.01752, 0.7071, 0.01865, 0.7071, 0.03505, 0.7071, 0.03505, 0.8212, 0.9275, 0.6548, 0.9114, 0.6548, 0.9114, 0.6384, 0.9275, 0.6384, 0.6234, 0.8587, 0.6375, 0.8587, 0.6375, 0.8762, 0.6234, 0.8762, 0.9435, 0.6384, 0.9596, 0.6384, 0.9596, 0.6548, 0.9435, 0.6548, 0.1041, 0.6911, 0.2007, 0.6911, 0.2007, 0.7071, 0.1041, 0.7071, 0.5531, 0.0, 0.6496, 0.0, 0.6496, 0.01605, 0.5531, 0.01605, 0.7077, 0.7719, 0.7077, 0.675, 0.7217, 0.675, 0.7217, 0.7719, 0.9114, 0.6384, 0.9114, 0.5518, 0.9275, 0.5518, 0.9275, 0.6384, 0.6094, 0.8587, 0.6094, 0.7719, 0.6234, 0.7719, 0.6234, 0.8587, 0.7077, 0.8587, 0.7077, 0.7719, 0.7217, 0.7719, 0.7217, 0.8587, 0.9435, 0.6384, 0.9435, 0.5518, 0.9596, 0.5518, 0.9596, 0.6384, 0.7498, 0.8587, 0.7498, 0.7719, 0.7638, 0.7719, 0.7638, 0.8587, 0.6234, 0.8587, 0.6234, 0.7719, 0.6375, 0.7719, 0.6375, 0.8587, 0.2613, 0.3375, 0.2613, 0.3536, 0.2439, 0.3536, 0.2439, 0.3375, 0.2613, 0.3375, 0.348, 0.3375, 0.348, 0.3536, 0.2613, 0.3536, 0.485, 0.8631, 0.499, 0.8631, 0.499, 0.8806, 0.485, 0.8806, 0.03686, 0.0, 0.03686, 0.01605, 0.01938, 0.01605, 0.01938, 0.0, 0.03686, 0.0, 0.1235, 0.0, 0.1235, 0.01605, 0.03686, 0.01605, 0.2613, 0.1768, 0.2613, 0.3375, 0.2439, 0.3375, 0.2439, 0.1768, 0.7058, 0.3215, 0.7058, 0.3409, 0.6918, 0.3409, 0.6918, 0.3215, 0.9596, 0.8599, 0.9596, 0.8793, 0.9435, 0.8793, 0.9435, 0.8599, 0.5271, 0.8631, 0.5412, 0.8631, 0.5412, 0.8806, 0.5271, 0.8806, 0.9114, 0.8424, 0.9114, 0.7558, 0.9275, 0.7558, 0.9275, 0.8424, 0.485, 0.8631, 0.485, 0.7763, 0.499, 0.7763, 0.499, 0.8631, 0.6655, 0.8631, 0.6655, 0.7763, 0.6796, 0.7763, 0.6796, 0.8631, 0.9435, 0.8424, 0.9435, 0.7558, 0.9596, 0.7558, 0.9596, 0.8424, 0.6936, 0.8631, 0.6936, 0.7763, 0.7077, 0.7763, 0.7077, 0.8631, 0.5271, 0.8631, 0.5271, 0.7763, 0.5412, 0.7763, 0.5412, 0.8631, 0.7058, 0.3536, 0.7058, 0.3375, 0.7198, 0.3375, 0.7198, 0.3536, 0.4623, 0.8261, 0.4623, 0.81, 0.4763, 0.81, 0.4763, 0.8261, 0.485, 0.7763, 0.485, 0.675, 0.499, 0.675, 0.499, 0.7763, 0.5271, 0.7763, 0.5271, 0.675, 0.5412, 0.675, 0.5412, 0.7763, 0.6655, 0.7763, 0.6655, 0.675, 0.6796, 0.675, 0.6796, 0.7763, 0.1235, 0.0, 0.2245, 0.0, 0.2245, 0.01605, 0.1235, 0.01605, 0.348, 0.3375, 0.4489, 0.3375, 0.4489, 0.3536, 0.348, 0.3536, 0.9114, 0.7558, 0.9114, 0.6548, 0.9275, 0.6548, 0.9275, 0.7558, 0.9435, 0.7558, 0.9435, 0.6548, 0.9596, 0.6548, 0.9596, 0.7558, 0.6936, 0.7763, 0.6936, 0.675, 0.7077, 0.675, 0.7077, 0.7763, 0.7058, 0.3375, 0.7058, 0.3215, 0.7198, 0.3215, 0.7198, 0.3375, 0.4623, 0.81, 0.4623, 0.794, 0.4763, 0.794, 0.4763, 0.81, 0.9114, 0.5518, 0.9114, 0.4552, 0.9275, 0.4552, 0.9275, 0.5518, 0.9435, 0.5518, 0.9435, 0.4552, 0.9596, 0.4552, 0.9596, 0.5518, 0.7498, 0.7719, 0.7498, 0.675, 0.7638, 0.675, 0.7638, 0.7719, 0.6094, 0.7719, 0.6094, 0.675, 0.6234, 0.675, 0.6234, 0.7719, 0.6234, 0.7719, 0.6234, 0.675, 0.6375, 0.675, 0.6375, 0.7719, 0.7638, 0.8256, 0.7638, 0.675, 0.7761, 0.675, 0.7761, 0.8256, 0.5547, 0.675, 0.5547, 0.8807, 0.5412, 0.8874, 0.5412, 0.6816, 0.5683, 0.8807, 0.5683, 0.675, 0.5818, 0.6816, 0.5818, 0.8874, 0.7885, 0.8396, 0.7885, 0.6891, 0.8008, 0.6891, 0.8008, 0.8396, 0.7761, 0.8256, 0.7761, 0.8397, 0.7638, 0.8397, 0.7638, 0.8256, 0.7885, 0.675, 0.8008, 0.675, 0.8008, 0.6891, 0.7885, 0.6891, 0.7833, 0.675, 0.7833, 0.5143, 0.8974, 0.5143, 0.8974, 0.675, 0.7693, 0.675, 0.7693, 0.5143, 0.7833, 0.5143, 0.7833, 0.675, 0.471, 0.3696, 0.471, 0.5303, 0.3569, 0.5303, 0.3569, 0.3696, 0.485, 0.3696, 0.485, 0.5303, 0.471, 0.5303, 0.471, 0.3696, 0.3569, 0.3696, 0.3569, 0.5303, 0.3428, 0.5303, 0.3428, 0.3696, 0.8974, 0.675, 0.8974, 0.5143, 0.9114, 0.5143, 0.9114, 0.675, 0.4664, 0.01605, 0.4664, 0.1768, 0.4489, 0.1768, 0.4489, 0.01605, 0.6637, 0.3215, 0.6637, 0.1607, 0.7778, 0.1607, 0.7778, 0.3215, 0.6496, 0.3215, 0.6496, 0.1607, 0.6637, 0.1607, 0.6637, 0.3215, 0.6131, 0.3536, 0.6131, 0.5143, 0.499, 0.5143, 0.499, 0.3536, 0.6271, 0.3536, 0.6271, 0.5143, 0.6131, 0.5143, 0.6131, 0.3536, 0.499, 0.3536, 0.499, 0.5143, 0.485, 0.5143, 0.485, 0.3536, 0.7778, 0.3215, 0.7778, 0.1607, 0.7918, 0.1607, 0.7918, 0.3215, 0.03686, 0.01605, 0.03686, 0.1768, 0.01938, 0.1768, 0.01938, 0.01605, 0.6412, 0.675, 0.6412, 0.5143, 0.7553, 0.5143, 0.7553, 0.675, 0.6271, 0.675, 0.6271, 0.5143, 0.6412, 0.5143, 0.6412, 0.675, 0.3288, 0.3696, 0.3288, 0.5303, 0.2147, 0.5303, 0.2147, 0.3696, 0.3428, 0.3696, 0.3428, 0.5303, 0.3288, 0.5303, 0.3288, 0.3696, 0.2147, 0.3696, 0.2147, 0.5303, 0.2007, 0.5303, 0.2007, 0.3696, 0.7553, 0.675, 0.7553, 0.5143, 0.7693, 0.5143, 0.7693, 0.675, 0.8093, 0.01605, 0.8093, 0.1768, 0.7918, 0.1768, 0.7918, 0.01605, 0.9435, 0.8599, 0.9435, 0.8424, 0.9596, 0.8424, 0.9596, 0.8599, 0.9275, 0.8599, 0.9114, 0.8599, 0.9114, 0.8424, 0.9275, 0.8424, 0.1051, 0.8212, 0.08762, 0.8212, 0.08762, 0.7071, 0.1051, 0.7071, 0.2539, 0.7071, 0.2539, 0.8367, 0.2416, 0.8367, 0.2416, 0.7071, 0.2279, 0.7136, 0.2279, 0.8432, 0.2143, 0.8367, 0.2143, 0.7071, 0.1596, 0.8432, 0.1596, 0.7136, 0.1733, 0.7071, 0.1733, 0.8367, 0.3278, 0.7071, 0.3278, 0.8367, 0.3154, 0.8367, 0.3154, 0.7071, 0.07389, 0.8212, 0.07389, 0.8353, 0.06157, 0.8353, 0.06157, 0.8212, 0.0, 0.8212, 0.01231, 0.8212, 0.01231, 0.8353, 0.0, 0.8353, 0.3401, 0.7071, 0.3401, 0.8367, 0.3278, 0.8367, 0.3278, 0.7071, 0.1596, 0.7136, 0.1596, 0.8432, 0.146, 0.8367, 0.146, 0.7071, 0.1188, 0.8432, 0.1188, 0.7136, 0.1324, 0.7071, 0.1324, 0.8367, 0.3798, 0.7071, 0.3798, 0.8367, 0.3675, 0.8367, 0.3675, 0.7071, 0.04926, 0.8212, 0.04926, 0.8353, 0.03694, 0.8353, 0.03694, 0.8212, 0.4308, 0.8115, 0.4431, 0.8115, 0.4431, 0.8256, 0.4308, 0.8256, 0.79, 0.3215, 0.79, 0.3375, 0.776, 0.3375, 0.776, 0.3215, 0.762, 0.3375, 0.762, 0.3536, 0.7479, 0.3536, 0.7479, 0.3375, 0.01938, 0.01605, 0.0, 0.01605, 0.0, 0.0, 0.01938, 0.0, 0.2439, 0.3536, 0.2245, 0.3536, 0.2245, 0.3375, 0.2439, 0.3375, 0.9275, 0.8599, 0.9275, 0.8793, 0.9114, 0.8793, 0.9114, 0.8599, 0.5412, 0.8806, 0.5412, 0.9, 0.5271, 0.9, 0.5271, 0.8806, 0.499, 0.8806, 0.499, 0.9, 0.485, 0.9, 0.485, 0.8806, 0.6777, 0.3215, 0.6777, 0.3409, 0.6637, 0.3409, 0.6637, 0.3215, 0.3675, 0.7071, 0.3675, 0.8367, 0.3552, 0.8367, 0.3552, 0.7071, 0.2005, 0.7136, 0.2005, 0.8432, 0.1869, 0.8367, 0.1869, 0.7071, 0.1051, 0.8432, 0.1051, 0.7136, 0.1188, 0.7071, 0.1188, 0.8367, 0.2785, 0.7071, 0.2785, 0.8367, 0.2662, 0.8367, 0.2662, 0.7071, 0.03694, 0.8212, 0.03694, 0.8353, 0.02463, 0.8353, 0.02463, 0.8212, 0.4061, 0.8115, 0.4185, 0.8115, 0.4185, 0.8256, 0.4061, 0.8256])
me_cube.materials.append(mat_armario)
me_cube.use_mirror_vertex_groups = False
me_cube.update()

# ---- objects
ob_armario = bpy.data.objects.new('Armario', me_cube)

# ---- transforms, parenting, visibility, modifiers, constraints
ob_armario.location = (0.1472, -1.488, 39.09)
ob_armario.lock_rotations_4d = False
ob_armario.empty_display_type = 'ARROWS'
ob_armario.lineart.crease_threshold = 0.0

# ---- collection membership
col_collection.objects.link(ob_armario)

# ---- scene / render settings (as saved in the file)
scene.frame_start = 1; scene.frame_end = 250; scene.frame_set(1)
scene.render.engine = 'BLENDER_EEVEE_NEXT'
scene.cycles.sampling_pattern = 'TABULATED_SOBOL'
scene.cycles.use_light_tree = False
scene.view_settings.view_transform = 'Filmic'
bpy.context.view_layer.update()

# ---- added for rendering (the .blend has no active camera and no usable light): camera, sun
cam_auto = bpy.data.cameras.new('AutoCamera')
cam_auto.lens = 50.0
cam_auto.sensor_width = 36.0
cam_auto.clip_end = 1681.04
ob_auto_camera = bpy.data.objects.new('AutoCamera', cam_auto)
scene.collection.objects.link(ob_auto_camera)
ob_auto_camera.location = (95.9422, -116.432, 114.194)
ob_auto_camera.rotation_euler = (1.09748, -7.21219e-08, 0.694738)
scene.camera = ob_auto_camera
light_auto_sun = bpy.data.lights.new('AutoSun', 'SUN')
light_auto_sun.energy = 3.0
light_auto_sun.angle = 0.0523599
ob_auto_sun = bpy.data.objects.new('AutoSun', light_auto_sun)
scene.collection.objects.link(ob_auto_sun)
ob_auto_sun.rotation_euler = (0.872665, 0.174533, 0.523599)
bpy.context.view_layer.update()
